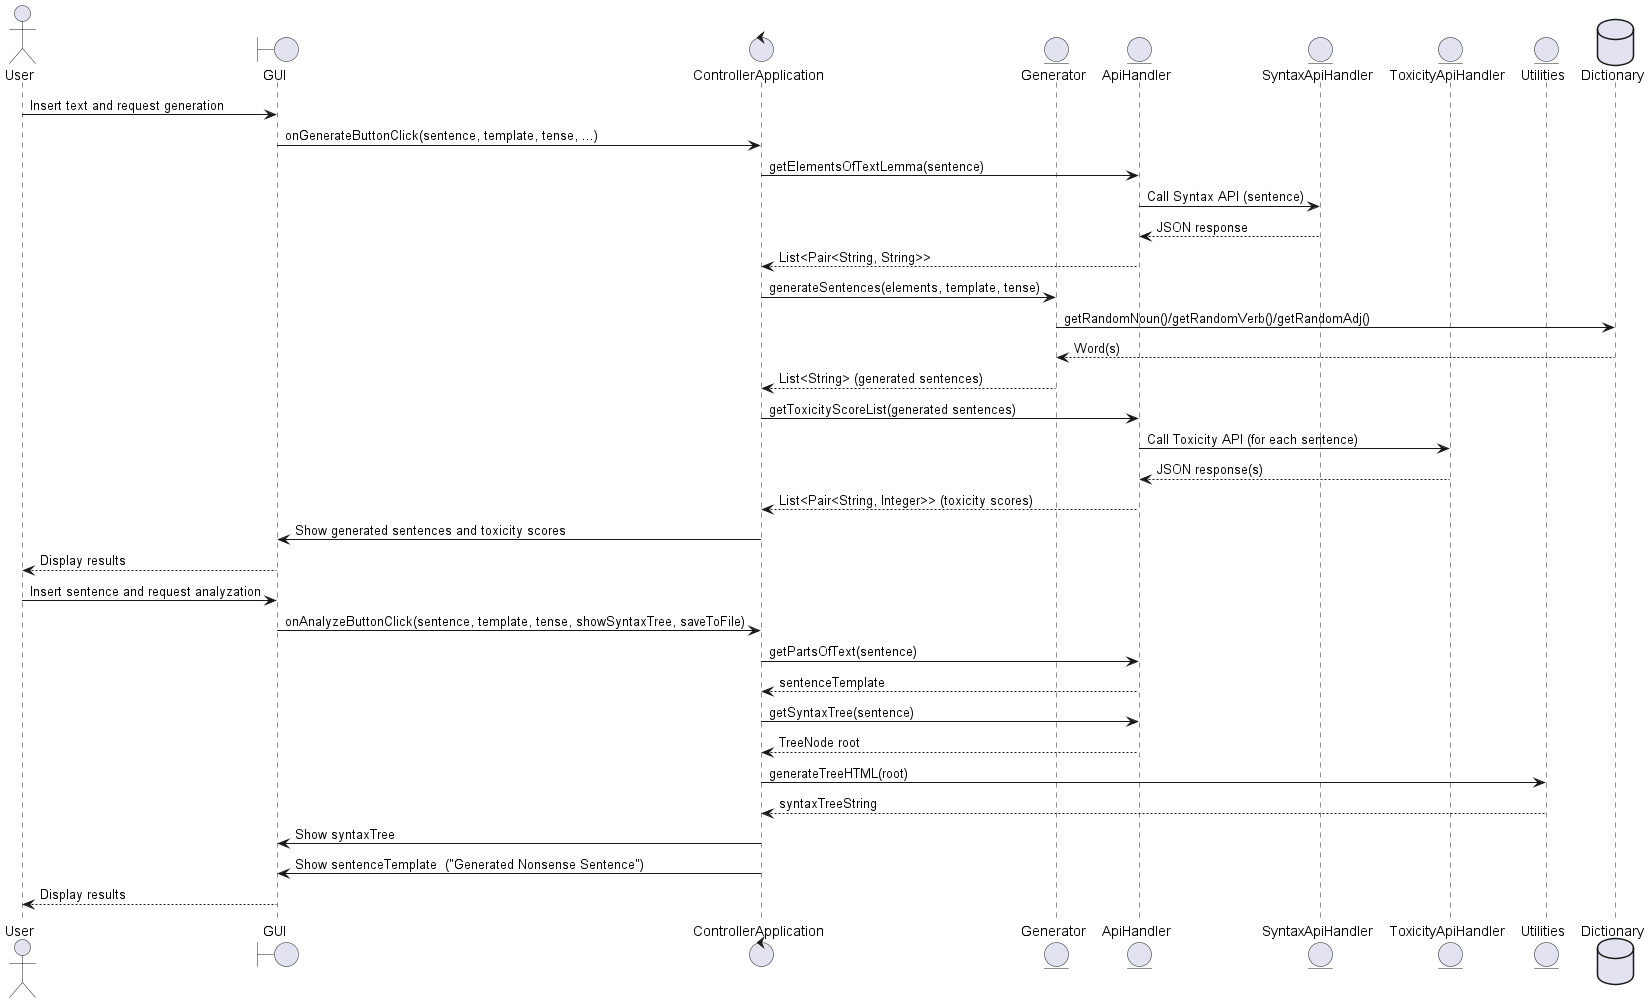

The diagram above was rendered by PlantUML. Its source (embedded in the PNG):
@startuml

actor User 
boundary GUI 
control ControllerApplication 
entity Generator 
entity ApiHandler 
entity SyntaxApiHandler
entity ToxicityApiHandler
entity Utilities
database Dictionary 

User -> GUI: Insert text and request generation 
GUI -> ControllerApplication: onGenerateButtonClick(sentence, template, tense, ...) 
ControllerApplication -> ApiHandler: getElementsOfTextLemma(sentence) 
ApiHandler -> SyntaxApiHandler: Call Syntax API (sentence)
SyntaxApiHandler --> ApiHandler: JSON response 
ApiHandler --> ControllerApplication: List<Pair<String, String>>
ControllerApplication -> Generator: generateSentences(elements, template, tense) 
Generator -> Dictionary: getRandomNoun()/getRandomVerb()/getRandomAdj() 
Dictionary --> Generator: Word(s) 
Generator --> ControllerApplication: List<String> (generated sentences)
ControllerApplication -> ApiHandler: getToxicityScoreList(generated sentences) 
ApiHandler -> ToxicityApiHandler: Call Toxicity API (for each sentence) 
ToxicityApiHandler --> ApiHandler: JSON response(s) 
ApiHandler --> ControllerApplication: List<Pair<String, Integer>> (toxicity scores)
ControllerApplication -> GUI: Show generated sentences and toxicity scores 
GUI --> User: Display results 


User -> GUI: Insert sentence and request analyzation
GUI -> ControllerApplication: onAnalyzeButtonClick(sentence, template, tense, showSyntaxTree, saveToFile) 
ControllerApplication -> ApiHandler: getPartsOfText(sentence) 
ApiHandler --> ControllerApplication: sentenceTemplate 
ControllerApplication -> ApiHandler: getSyntaxTree(sentence) 
ApiHandler --> ControllerApplication: TreeNode root 
ControllerApplication -> Utilities: generateTreeHTML(root)
Utilities --> ControllerApplication: syntaxTreeString 
ControllerApplication -> GUI: Show syntaxTree
ControllerApplication -> GUI: Show sentenceTemplate  ("Generated Nonsense Sentence") 
GUI --> User: Display results 

@enduml